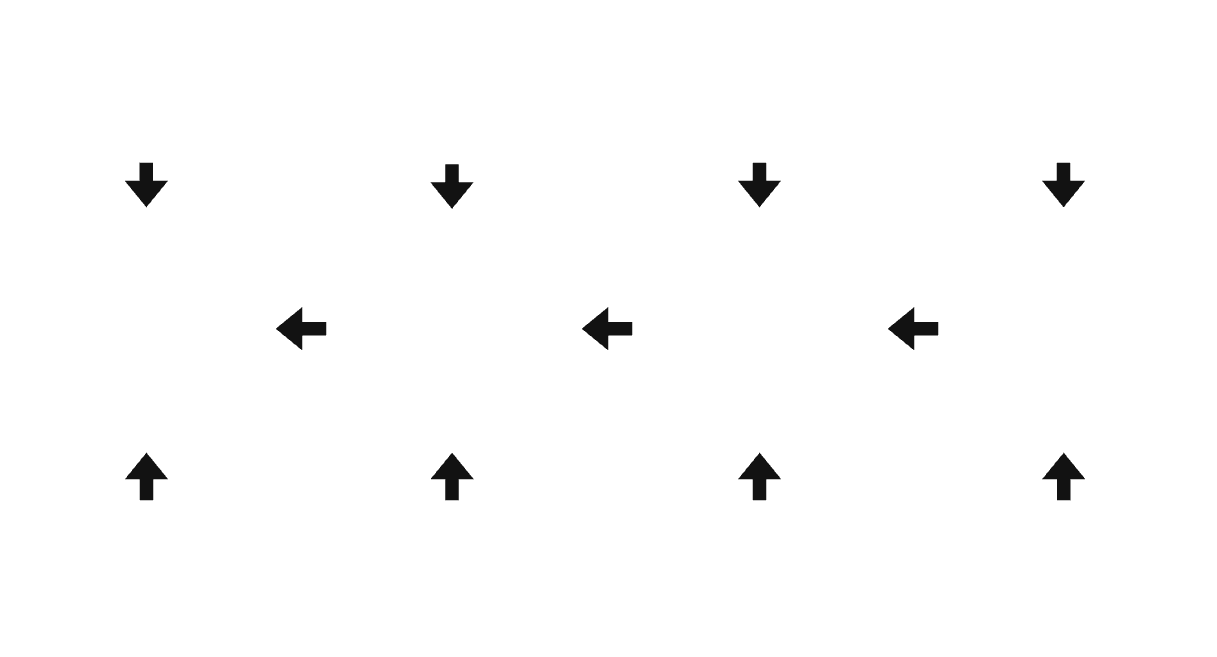

The diagram above was exported from draw.io. Its source (the exported page's mxGraphModel, read from the mxfile embedded in the PNG):
<mxGraphModel dx="1660" dy="802" grid="0" gridSize="10" guides="1" tooltips="1" connect="1" arrows="1" fold="1" page="0" pageScale="1" pageWidth="1100" pageHeight="850" background="#000000" math="0" shadow="0">
  <root>
    <mxCell id="0" />
    <mxCell id="1" parent="0" />
    <mxCell id="2" value="&lt;b&gt;Crosscutting&lt;/b&gt;&lt;div&gt;&lt;br&gt;&lt;div&gt;Base utility implementations&lt;/div&gt;&lt;/div&gt;" style="fillColor=none;strokeColor=default;dashed=0;verticalAlign=top;fontStyle=0;fontColor=#FFFFFF;whiteSpace=wrap;html=1;spacingTop=8;" vertex="1" parent="1">
      <mxGeometry x="644" y="1911" width="770" height="74" as="geometry" />
    </mxCell>
    <mxCell id="3" value="&lt;b&gt;Configurations&lt;/b&gt;&lt;div&gt;&lt;br&gt;&lt;div&gt;Environment variables loading and validation, configuration parsing, DI container instantiation&lt;/div&gt;&lt;/div&gt;" style="fillColor=none;strokeColor=default;dashed=0;verticalAlign=top;fontStyle=0;fontColor=#FFFFFF;whiteSpace=wrap;html=1;spacingTop=8;" vertex="1" parent="1">
      <mxGeometry x="644" y="1597" width="770" height="74" as="geometry" />
    </mxCell>
    <mxCell id="4" value="&lt;b&gt;Controllers&lt;/b&gt;&lt;div&gt;&lt;br&gt;&lt;div&gt;Application Entrypoints&lt;/div&gt;&lt;div&gt;Application Lifecycle&lt;/div&gt;&lt;/div&gt;&lt;div&gt;Exception Handling&lt;/div&gt;&lt;div&gt;Latency Telemetry&lt;/div&gt;" style="fillColor=none;strokeColor=default;dashed=0;verticalAlign=top;fontStyle=0;fontColor=#FFFFFF;whiteSpace=wrap;html=1;spacingTop=8;spacingLeft=8;spacingRight=8;" vertex="1" parent="1">
      <mxGeometry x="644" y="1715" width="159" height="148" as="geometry" />
    </mxCell>
    <mxCell id="5" value="&lt;b&gt;Agents&lt;/b&gt;&lt;div&gt;&lt;br&gt;&lt;div&gt;Nodes&lt;/div&gt;&lt;/div&gt;&lt;div&gt;Prompts&lt;/div&gt;&lt;div&gt;Orchestration&lt;/div&gt;&lt;div&gt;State&lt;/div&gt;" style="fillColor=none;strokeColor=default;dashed=0;verticalAlign=top;fontStyle=0;fontColor=#FFFFFF;whiteSpace=wrap;html=1;spacingTop=8;spacingLeft=8;spacingRight=8;" vertex="1" parent="1">
      <mxGeometry x="848" y="1715" width="158.5" height="148" as="geometry" />
    </mxCell>
    <mxCell id="6" value="&lt;b&gt;Repositories&lt;/b&gt;&lt;div&gt;&lt;br&gt;&lt;div&gt;Downstream Telemetry&lt;/div&gt;&lt;/div&gt;&lt;div&gt;Exception Handling&lt;/div&gt;&lt;div&gt;Retrying&lt;/div&gt;&lt;div&gt;Quota Management&lt;/div&gt;&lt;div&gt;Semantic Caching&lt;/div&gt;&lt;div&gt;Fallback Handling&lt;/div&gt;" style="fillColor=none;strokeColor=default;dashed=0;verticalAlign=top;fontStyle=0;fontColor=#FFFFFF;whiteSpace=wrap;html=1;spacingTop=8;spacingLeft=8;spacingRight=8;" vertex="1" parent="1">
      <mxGeometry x="1053" y="1715" width="158.5" height="148" as="geometry" />
    </mxCell>
    <mxCell id="7" value="&lt;b&gt;Infrastructure&lt;/b&gt;&lt;div&gt;&lt;br&gt;&lt;div&gt;Client Wrappers&lt;/div&gt;&lt;/div&gt;" style="fillColor=none;strokeColor=default;dashed=0;verticalAlign=top;fontStyle=0;fontColor=#FFFFFF;whiteSpace=wrap;html=1;spacingTop=8;spacingLeft=8;spacingRight=8;" vertex="1" parent="1">
      <mxGeometry x="1256" y="1715" width="158" height="148" as="geometry" />
    </mxCell>
    <mxCell id="8" value="" style="shape=flexArrow;endArrow=classic;html=1;rounded=0;fillColor=default;" edge="1" parent="1">
      <mxGeometry width="50" height="50" relative="1" as="geometry">
        <mxPoint x="723.07" y="1677" as="sourcePoint" />
        <mxPoint x="723.07" y="1709" as="targetPoint" />
      </mxGeometry>
    </mxCell>
    <mxCell id="9" value="" style="shape=flexArrow;endArrow=classic;html=1;rounded=0;fillColor=default;" edge="1" parent="1">
      <mxGeometry width="50" height="50" relative="1" as="geometry">
        <mxPoint x="926.8199999999999" y="1678" as="sourcePoint" />
        <mxPoint x="926.8199999999999" y="1710" as="targetPoint" />
      </mxGeometry>
    </mxCell>
    <mxCell id="10" value="" style="shape=flexArrow;endArrow=classic;html=1;rounded=0;fillColor=default;" edge="1" parent="1">
      <mxGeometry width="50" height="50" relative="1" as="geometry">
        <mxPoint x="1131.82" y="1677" as="sourcePoint" />
        <mxPoint x="1131.82" y="1709" as="targetPoint" />
      </mxGeometry>
    </mxCell>
    <mxCell id="11" value="" style="shape=flexArrow;endArrow=classic;html=1;rounded=0;fillColor=default;" edge="1" parent="1">
      <mxGeometry width="50" height="50" relative="1" as="geometry">
        <mxPoint x="1334.57" y="1677" as="sourcePoint" />
        <mxPoint x="1334.57" y="1709" as="targetPoint" />
      </mxGeometry>
    </mxCell>
    <mxCell id="12" value="" style="shape=flexArrow;endArrow=classic;html=1;rounded=0;fillColor=default;" edge="1" parent="1">
      <mxGeometry width="50" height="50" relative="1" as="geometry">
        <mxPoint x="723.16" y="1904" as="sourcePoint" />
        <mxPoint x="723.16" y="1870" as="targetPoint" />
      </mxGeometry>
    </mxCell>
    <mxCell id="13" value="" style="shape=flexArrow;endArrow=classic;html=1;rounded=0;fillColor=default;" edge="1" parent="1">
      <mxGeometry width="50" height="50" relative="1" as="geometry">
        <mxPoint x="926.91" y="1904" as="sourcePoint" />
        <mxPoint x="926.91" y="1870" as="targetPoint" />
      </mxGeometry>
    </mxCell>
    <mxCell id="14" value="" style="shape=flexArrow;endArrow=classic;html=1;rounded=0;fillColor=default;" edge="1" parent="1">
      <mxGeometry width="50" height="50" relative="1" as="geometry">
        <mxPoint x="1131.91" y="1904" as="sourcePoint" />
        <mxPoint x="1131.91" y="1870" as="targetPoint" />
      </mxGeometry>
    </mxCell>
    <mxCell id="15" value="" style="shape=flexArrow;endArrow=classic;html=1;rounded=0;fillColor=default;" edge="1" parent="1">
      <mxGeometry width="50" height="50" relative="1" as="geometry">
        <mxPoint x="1334.66" y="1904" as="sourcePoint" />
        <mxPoint x="1334.66" y="1870" as="targetPoint" />
      </mxGeometry>
    </mxCell>
    <mxCell id="16" value="" style="shape=flexArrow;endArrow=classic;html=1;rounded=0;fillColor=default;" edge="1" parent="1">
      <mxGeometry width="50" height="50" relative="1" as="geometry">
        <mxPoint x="1252" y="1788.66" as="sourcePoint" />
        <mxPoint x="1216" y="1788.66" as="targetPoint" />
      </mxGeometry>
    </mxCell>
    <mxCell id="17" value="" style="shape=flexArrow;endArrow=classic;html=1;rounded=0;fillColor=default;" edge="1" parent="1">
      <mxGeometry width="50" height="50" relative="1" as="geometry">
        <mxPoint x="1048" y="1788.66" as="sourcePoint" />
        <mxPoint x="1012" y="1788.66" as="targetPoint" />
      </mxGeometry>
    </mxCell>
    <mxCell id="18" value="" style="shape=flexArrow;endArrow=classic;html=1;rounded=0;fillColor=default;" edge="1" parent="1">
      <mxGeometry width="50" height="50" relative="1" as="geometry">
        <mxPoint x="844" y="1788.66" as="sourcePoint" />
        <mxPoint x="808" y="1788.66" as="targetPoint" />
      </mxGeometry>
    </mxCell>
    <mxCell id="19" value="" style="rounded=0;whiteSpace=wrap;html=1;fillColor=none;strokeColor=none;" vertex="1" parent="1">
      <mxGeometry x="626" y="1570" width="811" height="438" as="geometry" />
    </mxCell>
  </root>
</mxGraphModel>